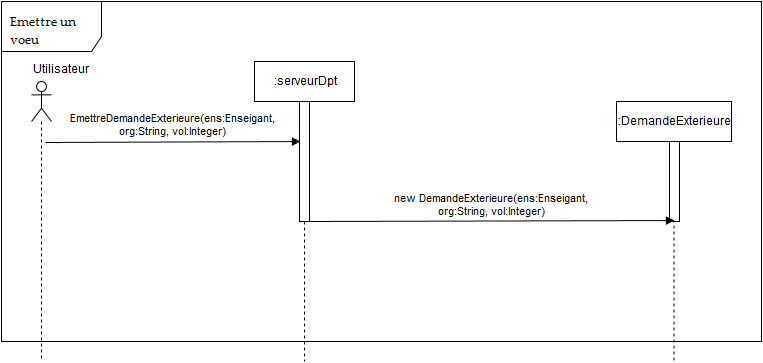

The diagram above was exported from draw.io. Its source (the exported page's mxGraphModel, read from the mxfile embedded in the PNG):
<mxGraphModel dx="1190" dy="734" grid="1" gridSize="10" guides="1" tooltips="1" connect="1" arrows="1" fold="1" page="1" pageScale="1" pageWidth="826" pageHeight="1169" background="#ffffff" math="0" shadow="0">
  <root>
    <mxCell id="0" />
    <mxCell id="1" parent="0" />
    <mxCell id="39" value="Analyser les demandes&lt;br&gt;" style="shape=umlFrame;whiteSpace=wrap;html=1;strokeColor=#000000;fillColor=#FFFFFF;gradientColor=#ffffff;width=100;height=50;" parent="1" vertex="1">
      <mxGeometry x="60" y="20" width="760" height="340" as="geometry" />
    </mxCell>
    <mxCell id="70f201c1e4b3a49-51" value="" style="shape=umlLifeline;participant=umlActor;perimeter=lifelinePerimeter;whiteSpace=wrap;html=1;container=1;collapsible=0;recursiveResize=0;verticalAlign=top;spacingTop=36;labelBackgroundColor=#ffffff;outlineConnect=0;strokeColor=#000000;fillColor=#FFFFFF;gradientColor=#ffffff;" vertex="1" parent="1">
      <mxGeometry x="90" y="100" width="20" height="280" as="geometry" />
    </mxCell>
    <mxCell id="70f201c1e4b3a49-52" value="Utilisateur" style="text;html=1;resizable=0;points=[];autosize=1;align=left;verticalAlign=top;spacingTop=-4;" vertex="1" parent="1">
      <mxGeometry x="90" y="80" width="70" height="20" as="geometry" />
    </mxCell>
    <mxCell id="70f201c1e4b3a49-53" value=":serveurDpt" style="shape=umlLifeline;perimeter=lifelinePerimeter;whiteSpace=wrap;html=1;container=1;collapsible=0;recursiveResize=0;outlineConnect=0;strokeColor=#000000;fillColor=#FFFFFF;gradientColor=#ffffff;" vertex="1" parent="1">
      <mxGeometry x="313" y="80" width="100" height="300" as="geometry" />
    </mxCell>
    <mxCell id="70f201c1e4b3a49-78" style="edgeStyle=orthogonalEdgeStyle;rounded=0;html=1;endArrow=none;endFill=0;jettySize=auto;orthogonalLoop=1;strokeColor=#050000;" edge="1" parent="70f201c1e4b3a49-53" source="70f201c1e4b3a49-54" target="70f201c1e4b3a49-53">
      <mxGeometry relative="1" as="geometry">
        <Array as="points">
          <mxPoint x="50" y="280" />
          <mxPoint x="50" y="280" />
        </Array>
      </mxGeometry>
    </mxCell>
    <mxCell id="70f201c1e4b3a49-54" value="" style="html=1;points=[];perimeter=orthogonalPerimeter;strokeColor=#000000;fillColor=#FFFFFF;gradientColor=#ffffff;" vertex="1" parent="70f201c1e4b3a49-53">
      <mxGeometry x="45" y="40" width="10" height="120" as="geometry" />
    </mxCell>
    <mxCell id="70f201c1e4b3a49-55" value="EmettreDemandeExterieure(ens:Enseigant, &lt;br&gt;org:String, vol:Integer)" style="html=1;verticalAlign=bottom;endArrow=block;strokeColor=#050000;entryX=0.1;entryY=0.333;entryPerimeter=0;" edge="1" parent="1" target="70f201c1e4b3a49-54">
      <mxGeometry width="80" relative="1" as="geometry">
        <mxPoint x="104" y="161" as="sourcePoint" />
        <mxPoint x="413" y="160" as="targetPoint" />
      </mxGeometry>
    </mxCell>
    <mxCell id="70f201c1e4b3a49-162" value=":DemandeExterieure" style="shape=umlLifeline;perimeter=lifelinePerimeter;whiteSpace=wrap;html=1;container=1;collapsible=0;recursiveResize=0;outlineConnect=0;strokeColor=#000000;fillColor=#FFFFFF;gradientColor=#ffffff;" vertex="1" parent="1">
      <mxGeometry x="675" y="120" width="115" height="260" as="geometry" />
    </mxCell>
    <mxCell id="70f201c1e4b3a49-164" value="" style="html=1;points=[];perimeter=orthogonalPerimeter;strokeColor=#000000;fillColor=#FFFFFF;gradientColor=#ffffff;" vertex="1" parent="70f201c1e4b3a49-162">
      <mxGeometry x="53" y="40" width="10" height="80" as="geometry" />
    </mxCell>
    <mxCell id="70f201c1e4b3a49-165" value="new DemandeExterieure(ens:Enseigant, &lt;br&gt;org:String, vol:Integer)" style="html=1;verticalAlign=bottom;endArrow=block;strokeColor=#050000;entryX=0.5;entryY=0.988;entryPerimeter=0;" edge="1" parent="1" target="70f201c1e4b3a49-164">
      <mxGeometry x="390.5" y="240" width="80" as="geometry">
        <mxPoint x="366" y="240" as="sourcePoint" />
        <mxPoint x="720" y="240" as="targetPoint" />
      </mxGeometry>
    </mxCell>
  </root>
</mxGraphModel>